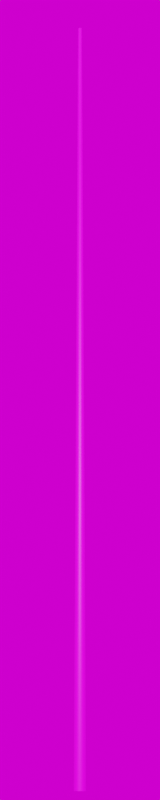 # Source: Stahl_15000.blend  (saved by Blender 3.3.6; exported with 4.5.12 LTS)
import bpy
from mathutils import Matrix  # noqa: F401  (used for matrix-valued properties, if any)

bpy.ops.wm.read_factory_settings(use_empty=True)
scene = bpy.context.scene
scene.name = 'Scene'

# ---- collections
col_collection = bpy.data.collections.new('Collection'); scene.collection.children.link(col_collection)

# ---- images (referenced by path relative to the original .blend; pixels are not part of the script)
import os
ASSET_DIR = os.environ.get("B2B_ASSET_DIR", "")  # directory of the original .blend (textures are referenced by path, not embedded)
HERE = os.path.dirname(os.path.abspath(__file__))  # packed textures are extracted next to this script under _unpacked/

def load_image(name, relpath, width, height, colorspace="sRGB"):
    """Load a texture the original file referenced (path relative to the .blend, or extracted next to this script)."""
    p = next((c for c in (os.path.join(HERE, relpath), os.path.join(ASSET_DIR, relpath)) if relpath and os.path.exists(c)), "")
    if p:
        img = bpy.data.images.load(p, check_existing=True)
        img.name = name
    else:  # same state as the original file: an image datablock whose file is absent (Cycles renders it pink)
        img = bpy.data.images.new(name, width, height)
        img.source = "FILE"
        img.filepath = "//" + (relpath or name)
    img.colorspace_settings.name = colorspace
    return img
img_galvanized_metal_texture_seamless_hr_jpg_003 = load_image('galvanized-metal-texture-seamless-hr.jpg.003', 'galvanized-metal-texture-seamless-hr.jpg', 1024, 1024, 'sRGB')
img_kloofendal_48d_partly_cloudy_puresky_8k_hdr = load_image('kloofendal_48d_partly_cloudy_puresky_8k.hdr', 'kloofendal_48d_partly_cloudy_puresky_8k.hdr', 1024, 1024, 'Linear Rec.709')

# ---- materials (node trees are filled in below, after node groups)
mat_galvanized_metall_003 = bpy.data.materials.new('galvanized metall.003')

# ---- material node trees
mat_galvanized_metall_003.use_nodes = True; mat_galvanized_metall_003.node_tree.nodes.clear()
_N = mat_galvanized_metall_003.node_tree.nodes; _L = mat_galvanized_metall_003.node_tree.links
n0 = _N.new('ShaderNodeBsdfPrincipled'); n0.name = 'Principled BSDF'; n0.location = (385, 300)
n0.distribution = 'GGX'
n0.subsurface_method = 'RANDOM_WALK_SKIN'
n0.inputs[3].default_value = 1.45
n0.inputs[27].default_value = (0.0, 0.0, 0.0, 1.0)
n0.inputs[28].default_value = 1.0
n1 = _N.new('ShaderNodeOutputMaterial'); n1.name = 'Material Output'; n1.location = (675, 300)
n2 = _N.new('ShaderNodeMath'); n2.name = 'Math'; n2.location = (-292, 328)
n2.operation = 'PINGPONG'
n2.inputs[1].default_value = 1.0
n3 = _N.new('ShaderNodeMath'); n3.name = 'Math.001'; n3.location = (-289, 140)
n3.operation = 'PINGPONG'
n3.inputs[1].default_value = 1.0
n4 = _N.new('ShaderNodeSeparateXYZ'); n4.name = 'Separate XYZ'; n4.location = (-451, 243)
n5 = _N.new('ShaderNodeMapping'); n5.name = 'Mapping'; n5.location = (-673, 305)
n5.vector_type = 'TEXTURE'
n5.inputs[3].default_value = (1.0, 3.0, 1.0)
n6 = _N.new('ShaderNodeTexImage'); n6.name = 'Image Texture'; n6.location = (95, 280)
n6.image = img_galvanized_metal_texture_seamless_hr_jpg_003
n6.interpolation = 'Cubic'
n6.projection_blend = 1.0
n7 = _N.new('ShaderNodeUVMap'); n7.name = 'UV Map'; n7.location = (-886, 218)
n8 = _N.new('ShaderNodeCombineXYZ'); n8.name = 'Combine XYZ'; n8.location = (-104, 248)
_L.new(n0.outputs[0], n1.inputs[0])
_L.new(n6.outputs[0], n0.inputs[0])
_L.new(n7.outputs[0], n5.inputs[0])
_L.new(n4.outputs[0], n2.inputs[0])
_L.new(n4.outputs[1], n3.inputs[0])
_L.new(n2.outputs[0], n8.inputs[0])
_L.new(n3.outputs[0], n8.inputs[1])
_L.new(n7.outputs[0], n4.inputs[0])
_L.new(n8.outputs[0], n6.inputs[0])
n1.is_active_output = True

# ---- world
world_world = bpy.data.worlds.new('World'); scene.world = world_world
world_world.use_nodes = True; world_world.node_tree.nodes.clear()
_N = world_world.node_tree.nodes; _L = world_world.node_tree.links
n0 = _N.new('ShaderNodeOutputWorld'); n0.name = 'World Output'; n0.location = (300, 300)
n1 = _N.new('ShaderNodeBackground'); n1.name = 'Background'; n1.location = (10, 300)
n2 = _N.new('ShaderNodeTexEnvironment'); n2.name = 'Environment Texture'; n2.location = (-280, 280)
n2.image = img_kloofendal_48d_partly_cloudy_puresky_8k_hdr
_L.new(n1.outputs[0], n0.inputs[0])
_L.new(n2.outputs[0], n1.inputs[0])
n0.is_active_output = True
world_world.color = (0.05088, 0.05088, 0.05088)
world_world.use_sun_shadow = False
world_world.sun_shadow_jitter_overblur = 0.0

# ---- cameras
cam_camera = bpy.data.cameras.new('Camera')
cam_camera.lens = 100.0

# ---- meshes
me_beziercurve_033 = bpy.data.meshes.new('BezierCurve.033')
me_beziercurve_033.from_pydata([(0.0, 0.0, 15.0), (0.0, 0.038, 15.0), (0.0, 0.12, 0.0), (0.0, 0.0, 15.0), (-0.01454, 0.03511, 15.0), (-0.04592, 0.1109, 0.0), (0.0, 0.0, 15.0), (-0.02687, 0.02687, 15.0), (-0.08485, 0.08485, 0.0), (0.0, 0.0, 15.0), (-0.03511, 0.01454, 15.0), (-0.1109, 0.04592, 0.0), (0.0, 0.0, 15.0), (-0.038, -1.661e-09, 15.0), (-0.12, -5.245e-09, 0.0), (0.0, 0.0, 15.0), (-0.03511, -0.01454, 15.0), (-0.1109, -0.04592, 0.0), (0.0, 0.0, 15.0), (-0.02687, -0.02687, 15.0), (-0.08485, -0.08485, 0.0), (0.0, 0.0, 15.0), (-0.01454, -0.03511, 15.0), (-0.04592, -0.1109, 0.0), (0.0, 0.0, 15.0), (3.322e-09, -0.038, 15.0), (1.049e-08, -0.12, 0.0), (0.0, 0.0, 15.0), (0.01454, -0.03511, 15.0), (0.04592, -0.1109, 0.0), (0.0, 0.0, 15.0), (0.02687, -0.02687, 15.0), (0.08485, -0.08485, 0.0), (0.0, 0.0, 15.0), (0.03511, -0.01454, 15.0), (0.1109, -0.04592, 0.0), (0.0, 0.0, 15.0), (0.038, 4.531e-10, 15.0), (0.12, 1.431e-09, 0.0), (0.0, 0.0, 15.0), (0.03511, 0.01454, 15.0), (0.1109, 0.04592, 0.0), (0.0, 0.0, 15.0), (0.02687, 0.02687, 15.0), (0.08485, 0.08485, 0.0), (0.0, 0.0, 15.0), (0.01454, 0.03511, 15.0), (0.04592, 0.1109, 0.0)], [], [(0, 1, 4, 3), (3, 4, 7, 6), (6, 7, 10, 9), (9, 10, 13, 12), (12, 13, 16, 15), (15, 16, 19, 18), (18, 19, 22, 21), (21, 22, 25, 24), (24, 25, 28, 27), (27, 28, 31, 30), (30, 31, 34, 33), (33, 34, 37, 36), (36, 37, 40, 39), (39, 40, 43, 42), (42, 43, 46, 45), (45, 46, 1, 0), (1, 2, 5, 4), (4, 5, 8, 7), (7, 8, 11, 10), (10, 11, 14, 13), (13, 14, 17, 16), (16, 17, 20, 19), (19, 20, 23, 22), (22, 23, 26, 25), (25, 26, 29, 28), (28, 29, 32, 31), (31, 32, 35, 34), (34, 35, 38, 37), (37, 38, 41, 40), (40, 41, 44, 43), (43, 44, 47, 46), (46, 47, 2, 1)])
me_beziercurve_033.polygons.foreach_set('use_smooth', [True] * 32)
_uv = me_beziercurve_033.uv_layers.new(name='UVMap')
_uv.uv.foreach_set('vector', [0.0, 35.29, 0.0, 35.29, 0.0625, 35.29, 0.0625, 35.29, 0.0625, 35.29, 0.0625, 35.29, 0.125, 35.29, 0.125, 35.29, 0.125, 35.29, 0.125, 35.29, 0.1875, 35.29, 0.1875, 35.29, 0.1875, 35.29, 0.1875, 35.29, 0.25, 35.29, 0.25, 35.29, 0.25, 35.29, 0.25, 35.29, 0.3125, 35.29, 0.3125, 35.29, 0.3125, 35.29, 0.3125, 35.29, 0.375, 35.29, 0.375, 35.29, 0.375, 35.29, 0.375, 35.29, 0.4375, 35.29, 0.4375, 35.29, 0.4375, 35.29, 0.4375, 35.29, 0.5, 35.29, 0.5, 35.29, 0.5, 35.29, 0.5, 35.29, 0.5625, 35.29, 0.5625, 35.29, 0.5625, 35.29, 0.5625, 35.29, 0.625, 35.29, 0.625, 35.29, 0.625, 35.29, 0.625, 35.29, 0.6875, 35.29, 0.6875, 35.29, 0.6875, 35.29, 0.6875, 35.29, 0.75, 35.29, 0.75, 35.29, 0.75, 35.29, 0.75, 35.29, 0.8125, 35.29, 0.8125, 35.29, 0.8125, 35.29, 0.8125, 35.29, 0.875, 35.29, 0.875, 35.29, 0.875, 35.29, 0.875, 35.29, 0.9375, 35.29, 0.9375, 35.29, 0.9375, 35.29, 0.9375, 35.29, 1.0, 35.29, 1.0, 35.29, 0.0, 35.29, 0.0, -20.29, 0.0625, -20.29, 0.0625, 35.29, 0.0625, 35.29, 0.0625, -20.29, 0.125, -20.29, 0.125, 35.29, 0.125, 35.29, 0.125, -20.29, 0.1875, -20.29, 0.1875, 35.29, 0.1875, 35.29, 0.1875, -20.29, 0.25, -20.29, 0.25, 35.29, 0.25, 35.29, 0.25, -20.29, 0.3125, -20.29, 0.3125, 35.29, 0.3125, 35.29, 0.3125, -20.29, 0.375, -20.29, 0.375, 35.29, 0.375, 35.29, 0.375, -20.29, 0.4375, -20.29, 0.4375, 35.29, 0.4375, 35.29, 0.4375, -20.29, 0.5, -20.29, 0.5, 35.29, 0.5, 35.29, 0.5, -20.29, 0.5625, -20.29, 0.5625, 35.29, 0.5625, 35.29, 0.5625, -20.29, 0.625, -20.29, 0.625, 35.29, 0.625, 35.29, 0.625, -20.29, 0.6875, -20.29, 0.6875, 35.29, 0.6875, 35.29, 0.6875, -20.29, 0.75, -20.29, 0.75, 35.29, 0.75, 35.29, 0.75, -20.29, 0.8125, -20.29, 0.8125, 35.29, 0.8125, 35.29, 0.8125, -20.29, 0.875, -20.29, 0.875, 35.29, 0.875, 35.29, 0.875, -20.29, 0.9375, -20.29, 0.9375, 35.29, 0.9375, 35.29, 0.9375, -20.29, 1.0, -20.29, 1.0, 35.29])
me_beziercurve_033.materials.append(mat_galvanized_metall_003)
me_beziercurve_033.update()

# ---- objects
ob_camera = bpy.data.objects.new('Camera', cam_camera)
ob_mast_15_0m_metalogalva_001 = bpy.data.objects.new('Mast 15,0m_Metalogalva.001', me_beziercurve_033)

# ---- transforms, parenting, visibility, modifiers, constraints
ob_camera.location = (30.0, -30.0, 0.0)
ob_camera.rotation_euler = (1.745, 0.0, 0.7854)
ob_mast_15_0m_metalogalva_001.location = (0.0, 0.0, 0.0)

# ---- collection membership
col_collection.objects.link(ob_camera)
col_collection.objects.link(ob_mast_15_0m_metalogalva_001)

# ---- scene / render settings (as saved in the file)
scene.camera = ob_camera
scene.frame_start = 1; scene.frame_end = 250; scene.frame_set(1)
scene.render.engine = 'CYCLES'
scene.render.resolution_x = 100
scene.render.resolution_y = 500
scene.cycles.sampling_pattern = 'TABULATED_SOBOL'
scene.cycles.use_light_tree = False
scene.view_settings.view_transform = 'Filmic'
bpy.context.view_layer.update()

# ---- added for rendering (the .blend has no usable light): sun
light_auto_sun = bpy.data.lights.new('AutoSun', 'SUN')
light_auto_sun.energy = 3.0
light_auto_sun.angle = 0.0523599
ob_auto_sun = bpy.data.objects.new('AutoSun', light_auto_sun)
scene.collection.objects.link(ob_auto_sun)
ob_auto_sun.rotation_euler = (0.872665, 0.174533, 0.523599)
bpy.context.view_layer.update()
